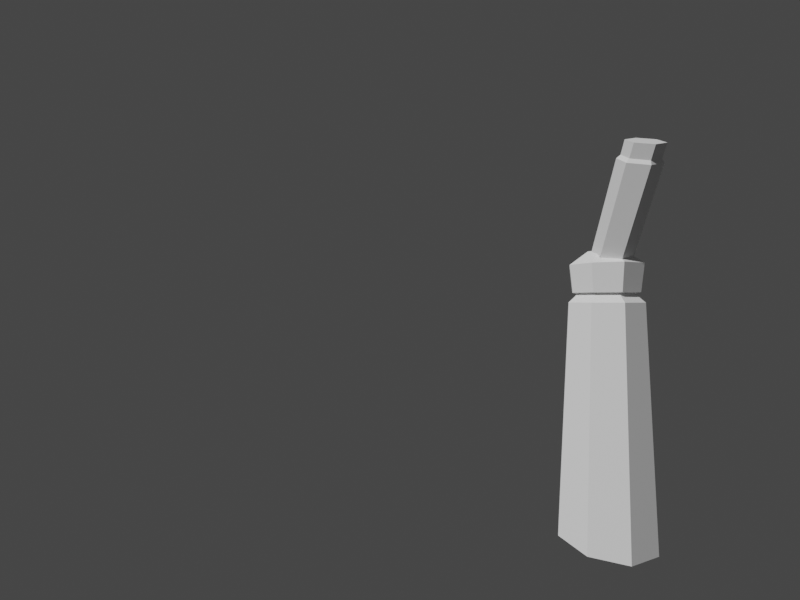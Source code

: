 # Source: Nitrous.blend  (saved by Blender 2.93.21; exported with 4.5.12 LTS)
import bpy
from mathutils import Matrix  # noqa: F401  (used for matrix-valued properties, if any)

bpy.ops.wm.read_factory_settings(use_empty=True)
scene = bpy.context.scene
scene.name = 'Scene'

# ---- materials (node trees are filled in below, after node groups)
mat_none = bpy.data.materials.new('None')
mat_none.use_transparent_shadow = False

# ---- material node trees
mat_none.use_nodes = True; mat_none.node_tree.nodes.clear()
_N = mat_none.node_tree.nodes; _L = mat_none.node_tree.links
n0 = _N.new('ShaderNodeBsdfPrincipled'); n0.name = 'Principled BSDF'; n0.location = (10, 300)
n0.distribution = 'GGX'
n0.subsurface_method = 'BURLEY'
n0.inputs[3].default_value = 1.45
n0.inputs[27].default_value = (0.0, 0.0, 0.0, 1.0)
n0.inputs[28].default_value = 1.0
n1 = _N.new('ShaderNodeOutputMaterial'); n1.name = 'Material Output'; n1.location = (300, 300)
_L.new(n0.outputs[0], n1.inputs[0])
n1.is_active_output = True

# ---- world
world_world = bpy.data.worlds.new('World'); scene.world = world_world
world_world.use_nodes = True; world_world.node_tree.nodes.clear()
_N = world_world.node_tree.nodes; _L = world_world.node_tree.links
n0 = _N.new('ShaderNodeOutputWorld'); n0.name = 'World Output'; n0.location = (300, 300)
n1 = _N.new('ShaderNodeBackground'); n1.name = 'Background'; n1.location = (10, 300)
n1.inputs[0].default_value = (0.05088, 0.05088, 0.05088, 1.0)
_L.new(n1.outputs[0], n0.inputs[0])
n0.is_active_output = True
world_world.color = (0.05088, 0.05088, 0.05088)
world_world.use_sun_shadow = False
world_world.sun_shadow_jitter_overblur = 0.0

# ---- cameras
cam_camera = bpy.data.cameras.new('Camera')
cam_camera.lens = 18.0
cam_camera.lens_unit = 'FOV'

# ---- meshes
me_bong = bpy.data.meshes.new('Bong')
me_bong.from_pydata([(-0.2985, 1.862e-07, -0.4021), (-0.2069, -0.2211, -0.4021), (0.3269, 1.862e-07, -0.4021), (0.01423, -0.3127, -0.4021), (0.2354, -0.2211, -0.4021), (-0.2276, 1.845e-07, 1.16), (-0.1568, -0.171, 1.16), (0.256, 1.845e-07, 1.16), (0.01423, -0.2418, 1.16), (0.1852, -0.171, 1.16), (-0.1821, 1.834e-07, 1.203), (-0.1246, -0.1388, 1.203), (0.2106, 1.834e-07, 1.203), (0.01423, -0.1963, 1.203), (0.1531, -0.1388, 1.203), (-0.175, 1.833e-07, 1.22), (-0.1196, -0.1338, 1.22), (0.2035, 1.833e-07, 1.22), (0.01423, -0.1892, 1.22), (0.148, -0.1338, 1.22), (-0.2012, 1.839e-07, 1.226), (-0.1381, -0.1523, 1.226), (0.2296, 1.839e-07, 1.226), (0.01423, -0.2154, 1.226), (0.1665, -0.1523, 1.226), (-0.2214, 1.844e-07, 1.412), (-0.1524, -0.1666, 1.412), (0.2499, 1.844e-07, 1.412), (0.01423, -0.2356, 1.412), (0.1808, -0.1666, 1.412), (-0.09973, 1.815e-07, 1.502), (-0.06636, -0.08058, 1.502), (0.1282, 1.815e-07, 1.502), (0.01423, -0.114, 1.502), (0.09481, -0.08058, 1.502), (0.5125, 0.0, 1.913), (0.1658, 0.0, 1.331), (0.2917, 0.0, 1.543), (0.1637, -0.1063, 1.449), (0.2383, -0.1065, 1.574), (0.05261, -0.1055, 1.503), (0.1327, -0.1057, 1.637), (-0.008613, 0.0, 1.519), (0.08051, 0.0, 1.669), (0.459, -0.1072, 1.944), (0.3534, -0.1064, 2.007), (0.3013, 0.0, 2.039), (0.3271, 0.0, 2.048), (0.3718, -0.09123, 2.021), (0.4623, -0.09187, 1.967), (0.5081, 0.0, 1.94), (0.37, 0.0, 2.12), (0.4146, -0.09136, 2.093), (0.5051, -0.09201, 2.039), (0.5509, 0.0, 2.012)], [], [(1, 2, 4), (4, 3, 1), (9, 14, 13, 8), (6, 11, 10, 5), (7, 12, 14, 9), (8, 13, 11, 6), (3, 8, 6, 1), (2, 7, 9, 4), (1, 6, 5, 0), (4, 9, 8, 3), (13, 18, 16, 11), (14, 19, 18, 13), (11, 16, 15, 10), (19, 24, 23, 18), (16, 21, 20, 15), (17, 22, 24, 19), (12, 17, 19, 14), (24, 29, 28, 23), (21, 26, 25, 20), (22, 27, 29, 24), (23, 28, 26, 21), (18, 23, 21, 16), (27, 32, 34, 29), (28, 33, 31, 26), (29, 34, 33, 28), (31, 34, 32), (34, 31, 33), (26, 31, 30, 25), (44, 35, 50, 49), (36, 37, 39, 38), (39, 37, 35, 44), (38, 39, 41, 40), (47, 48, 52, 51), (40, 41, 43, 42), (43, 41, 45, 46), (46, 45, 48, 47), (45, 44, 49, 48), (41, 39, 44, 45), (54, 51, 52, 53), (48, 49, 53, 52), (49, 50, 54, 53)])
_uv = me_bong.uv_layers.new(name='UVMap')
_uv.uv.foreach_set('vector', [0.0, 0.0, 0.0, 0.0, 0.0, 0.0, 0.0, 0.0, 0.0, 0.0, 0.0, 0.0, 0.0, 0.0, 0.0, 0.0, 0.0, 0.0, 0.0, 0.0, 0.0, 0.0, 0.0, 0.0, 0.0, 0.0, 0.0, 0.0, 0.0, 0.0, 0.0, 0.0, 0.0, 0.0, 0.0, 0.0, 0.0, 0.0, 0.0, 0.0, 0.0, 0.0, 0.0, 0.0, 0.0, 0.0, 0.0, 0.0, 0.0, 0.0, 0.0, 0.0, 0.0, 0.0, 0.0, 0.0, 0.0, 0.0, 0.0, 0.0, 0.0, 0.0, 0.0, 0.0, 0.0, 0.0, 0.0, 0.0, 0.0, 0.0, 0.0, 0.0, 0.0, 0.0, 0.0, 0.0, 0.0, 0.0, 0.0, 0.0, 0.0, 0.0, 0.0, 0.0, 0.0, 0.0, 0.0, 0.0, 0.0, 0.0, 0.0, 0.0, 0.0, 0.0, 0.0, 0.0, 0.0, 0.0, 0.0, 0.0, 0.0, 0.0, 0.0, 0.0, 0.0, 0.0, 0.0, 0.0, 0.0, 0.0, 0.0, 0.0, 0.0, 0.0, 0.0, 0.0, 0.0, 0.0, 0.0, 0.0, 0.0, 0.0, 0.0, 0.0, 0.0, 0.0, 0.0, 0.0, 0.0, 0.0, 0.0, 0.0, 0.0, 0.0, 0.0, 0.0, 0.0, 0.0, 0.0, 0.0, 0.0, 0.0, 0.0, 0.0, 0.0, 0.0, 0.0, 0.0, 0.0, 0.0, 0.0, 0.0, 0.0, 0.0, 0.0, 0.0, 0.0, 0.0, 0.0, 0.0, 0.0, 0.0, 0.0, 0.0, 0.0, 0.0, 0.0, 0.0, 0.0, 0.0, 0.0, 0.0, 0.0, 0.0, 0.0, 0.0, 0.0, 0.0, 0.0, 0.0, 0.0, 0.0, 0.0, 0.0, 0.0, 0.0, 0.0, 0.0, 0.0, 0.0, 0.0, 0.0, 0.0, 0.0, 0.0, 0.0, 0.0, 0.0, 0.0, 0.0, 0.0, 0.0, 0.0, 0.0, 0.0, 0.0, 0.0, 0.0, 0.0, 0.0, 0.0, 0.0, 0.0, 0.0, 0.0, 0.0, 0.6667, 1.0, 0.8333, 1.0, 0.8333, 1.0, 0.6667, 1.0, 0.8333, 0.5, 0.8333, 1.0, 0.6667, 1.0, 0.6667, 0.7039, 0.6667, 1.0, 0.8333, 1.0, 0.8333, 1.0, 0.6667, 1.0, 0.6667, 0.7039, 0.6667, 1.0, 0.5, 1.0, 0.5, 0.6822, 0.3333, 1.0, 0.5, 1.0, 0.5, 1.0, 0.3333, 1.0, 0.5, 0.6822, 0.5, 1.0, 0.3333, 1.0, 0.3333, 0.6462, 0.3333, 1.0, 0.5, 1.0, 0.5, 1.0, 0.3333, 1.0, 0.3333, 1.0, 0.5, 1.0, 0.5, 1.0, 0.3333, 1.0, 0.5, 1.0, 0.6667, 1.0, 0.6667, 1.0, 0.5, 1.0, 0.5, 1.0, 0.6667, 1.0, 0.6667, 1.0, 0.5, 1.0, 0.8333, 1.0, 0.3333, 1.0, 0.5, 1.0, 0.6667, 1.0, 0.5, 1.0, 0.6667, 1.0, 0.6667, 1.0, 0.5, 1.0, 0.6667, 1.0, 0.8333, 1.0, 0.8333, 1.0, 0.6667, 1.0])
me_bong.materials.append(mat_none)
me_bong.use_remesh_fix_poles = True
me_bong.use_remesh_preserve_attributes = False
me_bong.update()

# ---- objects
ob_nitrous = bpy.data.objects.new('Nitrous', me_bong)
ob_camera = bpy.data.objects.new('Camera', cam_camera)
ob_empty = bpy.data.objects.new('Empty', None)

# ---- transforms, parenting, visibility, modifiers, constraints
ob_nitrous.location = (1.788e-07, -7.105e-15, -5.96e-08)
_m = ob_nitrous.modifiers.new('Mirror', 'MIRROR')
_m.use_axis = (False, True, False)
_m.use_clip = True
ob_camera.location = (2.696, -1.372, 1.176)
ob_camera.rotation_euler = (1.571, 0.0, 1.571)
ob_empty.location = (0.5123, -1.201e-07, 0.8937)
ob_empty.rotation_euler = (1.571, -0.0, 0.0)
ob_empty.scale = (0.5949, 0.5949, 0.5949)
ob_empty.empty_display_type = 'IMAGE'
ob_empty.empty_display_size = 5.0

# ---- collection membership
scene.collection.objects.link(ob_nitrous)
scene.collection.objects.link(ob_camera)
scene.collection.objects.link(ob_empty)

# ---- scene / render settings (as saved in the file)
scene.camera = ob_camera
scene.frame_start = 0; scene.frame_end = 239; scene.frame_set(44)
scene.render.engine = 'BLENDER_EEVEE_NEXT'
scene.render.resolution_x = 1440
scene.cycles.use_denoising = False
scene.cycles.samples = 128
scene.cycles.sampling_pattern = 'TABULATED_SOBOL'
scene.cycles.use_adaptive_sampling = False
scene.cycles.use_light_tree = False
scene.view_settings.view_transform = 'Filmic'
bpy.context.view_layer.update()

# ---- added for rendering (the .blend has no usable light): sun
light_auto_sun = bpy.data.lights.new('AutoSun', 'SUN')
light_auto_sun.energy = 3.0
light_auto_sun.angle = 0.0523599
ob_auto_sun = bpy.data.objects.new('AutoSun', light_auto_sun)
scene.collection.objects.link(ob_auto_sun)
ob_auto_sun.rotation_euler = (0.872665, 0.174533, 0.523599)
bpy.context.view_layer.update()
